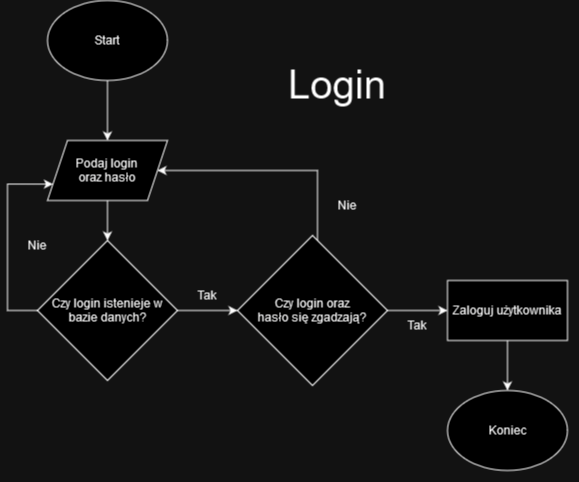

The diagram above was exported from draw.io. Its source (the exported page's mxGraphModel, read from the mxfile embedded in the PNG):
<mxGraphModel dx="1274" dy="669" grid="1" gridSize="10" guides="1" tooltips="1" connect="1" arrows="1" fold="1" page="1" pageScale="1" pageWidth="850" pageHeight="1100" math="0" shadow="0">
  <root>
    <mxCell id="0" />
    <mxCell id="1" parent="0" />
    <mxCell id="2EIf17YUtnSmrI8Gd4WL-1" style="edgeStyle=orthogonalEdgeStyle;rounded=0;orthogonalLoop=1;jettySize=auto;html=1;" edge="1" parent="1" source="2EIf17YUtnSmrI8Gd4WL-2">
      <mxGeometry relative="1" as="geometry">
        <mxPoint x="620" y="240" as="targetPoint" />
      </mxGeometry>
    </mxCell>
    <mxCell id="2EIf17YUtnSmrI8Gd4WL-2" value="Start" style="ellipse;whiteSpace=wrap;html=1;" vertex="1" parent="1">
      <mxGeometry x="560" y="100" width="120" height="80" as="geometry" />
    </mxCell>
    <mxCell id="2EIf17YUtnSmrI8Gd4WL-3" value="Koniec" style="ellipse;whiteSpace=wrap;html=1;" vertex="1" parent="1">
      <mxGeometry x="960" y="490" width="120" height="80" as="geometry" />
    </mxCell>
    <mxCell id="2EIf17YUtnSmrI8Gd4WL-9" value="&lt;font style=&quot;font-size: 40px;&quot;&gt;Login&lt;/font&gt;" style="text;html=1;strokeColor=none;fillColor=none;align=center;verticalAlign=middle;whiteSpace=wrap;rounded=0;" vertex="1" parent="1">
      <mxGeometry x="790" y="150" width="120" height="68.57" as="geometry" />
    </mxCell>
    <mxCell id="2EIf17YUtnSmrI8Gd4WL-10" style="edgeStyle=orthogonalEdgeStyle;rounded=0;orthogonalLoop=1;jettySize=auto;html=1;entryX=0.5;entryY=0;entryDx=0;entryDy=0;" edge="1" parent="1" source="2EIf17YUtnSmrI8Gd4WL-11" target="2EIf17YUtnSmrI8Gd4WL-16">
      <mxGeometry relative="1" as="geometry" />
    </mxCell>
    <mxCell id="2EIf17YUtnSmrI8Gd4WL-11" value="Podaj login&lt;br&gt;oraz hasło" style="shape=parallelogram;perimeter=parallelogramPerimeter;whiteSpace=wrap;html=1;fixedSize=1;" vertex="1" parent="1">
      <mxGeometry x="560" y="240" width="120" height="60" as="geometry" />
    </mxCell>
    <mxCell id="2EIf17YUtnSmrI8Gd4WL-15" style="edgeStyle=orthogonalEdgeStyle;rounded=0;orthogonalLoop=1;jettySize=auto;html=1;entryX=0;entryY=0.75;entryDx=0;entryDy=0;" edge="1" parent="1" source="2EIf17YUtnSmrI8Gd4WL-16" target="2EIf17YUtnSmrI8Gd4WL-11">
      <mxGeometry relative="1" as="geometry">
        <Array as="points">
          <mxPoint x="520" y="410" />
          <mxPoint x="520" y="284" />
        </Array>
      </mxGeometry>
    </mxCell>
    <mxCell id="2EIf17YUtnSmrI8Gd4WL-28" style="edgeStyle=orthogonalEdgeStyle;rounded=0;orthogonalLoop=1;jettySize=auto;html=1;" edge="1" parent="1" source="2EIf17YUtnSmrI8Gd4WL-16" target="2EIf17YUtnSmrI8Gd4WL-18">
      <mxGeometry relative="1" as="geometry" />
    </mxCell>
    <mxCell id="2EIf17YUtnSmrI8Gd4WL-16" value="Czy login istenieje w bazie danych?" style="rhombus;whiteSpace=wrap;html=1;" vertex="1" parent="1">
      <mxGeometry x="550" y="340" width="140" height="140" as="geometry" />
    </mxCell>
    <mxCell id="2EIf17YUtnSmrI8Gd4WL-29" style="edgeStyle=orthogonalEdgeStyle;rounded=0;orthogonalLoop=1;jettySize=auto;html=1;" edge="1" parent="1" source="2EIf17YUtnSmrI8Gd4WL-18" target="2EIf17YUtnSmrI8Gd4WL-27">
      <mxGeometry relative="1" as="geometry" />
    </mxCell>
    <mxCell id="2EIf17YUtnSmrI8Gd4WL-33" style="edgeStyle=orthogonalEdgeStyle;rounded=0;orthogonalLoop=1;jettySize=auto;html=1;entryX=1;entryY=0.5;entryDx=0;entryDy=0;" edge="1" parent="1" source="2EIf17YUtnSmrI8Gd4WL-18" target="2EIf17YUtnSmrI8Gd4WL-11">
      <mxGeometry relative="1" as="geometry">
        <Array as="points">
          <mxPoint x="830" y="270" />
        </Array>
      </mxGeometry>
    </mxCell>
    <mxCell id="2EIf17YUtnSmrI8Gd4WL-18" value="Czy login oraz&lt;br&gt;hasło się zgadzają?" style="rhombus;whiteSpace=wrap;html=1;" vertex="1" parent="1">
      <mxGeometry x="750" y="335" width="150" height="150" as="geometry" />
    </mxCell>
    <mxCell id="2EIf17YUtnSmrI8Gd4WL-21" value="Tak" style="text;html=1;strokeColor=none;fillColor=none;align=center;verticalAlign=middle;whiteSpace=wrap;rounded=0;" vertex="1" parent="1">
      <mxGeometry x="900" y="410" width="60" height="30" as="geometry" />
    </mxCell>
    <mxCell id="2EIf17YUtnSmrI8Gd4WL-24" value="Nie" style="text;html=1;strokeColor=none;fillColor=none;align=center;verticalAlign=middle;whiteSpace=wrap;rounded=0;" vertex="1" parent="1">
      <mxGeometry x="520" y="330" width="60" height="30" as="geometry" />
    </mxCell>
    <mxCell id="2EIf17YUtnSmrI8Gd4WL-30" style="edgeStyle=orthogonalEdgeStyle;rounded=0;orthogonalLoop=1;jettySize=auto;html=1;entryX=0.5;entryY=0;entryDx=0;entryDy=0;" edge="1" parent="1" source="2EIf17YUtnSmrI8Gd4WL-27" target="2EIf17YUtnSmrI8Gd4WL-3">
      <mxGeometry relative="1" as="geometry" />
    </mxCell>
    <mxCell id="2EIf17YUtnSmrI8Gd4WL-27" value="Zaloguj użytkownika" style="rounded=0;whiteSpace=wrap;html=1;" vertex="1" parent="1">
      <mxGeometry x="960" y="380" width="120" height="60" as="geometry" />
    </mxCell>
    <mxCell id="2EIf17YUtnSmrI8Gd4WL-32" value="Tak" style="text;html=1;strokeColor=none;fillColor=none;align=center;verticalAlign=middle;whiteSpace=wrap;rounded=0;" vertex="1" parent="1">
      <mxGeometry x="690" y="380" width="60" height="30" as="geometry" />
    </mxCell>
    <mxCell id="2EIf17YUtnSmrI8Gd4WL-34" value="Nie" style="text;html=1;strokeColor=none;fillColor=none;align=center;verticalAlign=middle;whiteSpace=wrap;rounded=0;" vertex="1" parent="1">
      <mxGeometry x="830" y="290" width="60" height="30" as="geometry" />
    </mxCell>
  </root>
</mxGraphModel>